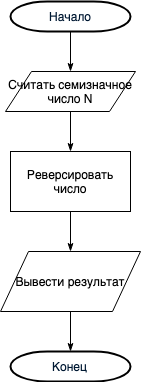

The diagram above was exported from draw.io. Its source (the exported page's mxGraphModel, read from the mxfile embedded in the PNG):
<mxGraphModel dx="898" dy="458" grid="1" gridSize="10" guides="1" tooltips="1" connect="1" arrows="1" fold="1" page="1" pageScale="1" pageWidth="827" pageHeight="1169" math="0" shadow="0">
  <root>
    <mxCell id="W9Kdi1qfXoExpzFEZijC-0" />
    <mxCell id="W9Kdi1qfXoExpzFEZijC-1" parent="W9Kdi1qfXoExpzFEZijC-0" />
    <mxCell id="lyN_dUlvemY7soddYWqP-0" style="edgeStyle=orthogonalEdgeStyle;rounded=0;orthogonalLoop=1;jettySize=auto;html=1;exitX=0.5;exitY=1;exitDx=0;exitDy=0;exitPerimeter=0;entryX=0.5;entryY=0;entryDx=0;entryDy=0;endArrow=classicThin;endFill=1;" edge="1" parent="W9Kdi1qfXoExpzFEZijC-1" source="lyN_dUlvemY7soddYWqP-1" target="lyN_dUlvemY7soddYWqP-3">
      <mxGeometry relative="1" as="geometry" />
    </mxCell>
    <mxCell id="lyN_dUlvemY7soddYWqP-1" value="Начало" style="shape=mxgraph.flowchart.terminator;fillColor=#FFFFFF;strokeColor=#000000;strokeWidth=2;gradientColor=none;gradientDirection=north;fontColor=#001933;fontStyle=0;html=1;" vertex="1" parent="W9Kdi1qfXoExpzFEZijC-1">
      <mxGeometry x="270" y="50" width="120" height="30" as="geometry" />
    </mxCell>
    <mxCell id="lyN_dUlvemY7soddYWqP-2" style="edgeStyle=orthogonalEdgeStyle;rounded=0;orthogonalLoop=1;jettySize=auto;html=1;exitX=0.5;exitY=1;exitDx=0;exitDy=0;entryX=0.5;entryY=0;entryDx=0;entryDy=0;endArrow=classicThin;endFill=1;" edge="1" parent="W9Kdi1qfXoExpzFEZijC-1" source="lyN_dUlvemY7soddYWqP-3" target="lyN_dUlvemY7soddYWqP-5">
      <mxGeometry relative="1" as="geometry" />
    </mxCell>
    <mxCell id="lyN_dUlvemY7soddYWqP-3" value="Считать семизначное число N" style="shape=parallelogram;perimeter=parallelogramPerimeter;whiteSpace=wrap;html=1;" vertex="1" parent="W9Kdi1qfXoExpzFEZijC-1">
      <mxGeometry x="265" y="120" width="130" height="40" as="geometry" />
    </mxCell>
    <mxCell id="lyN_dUlvemY7soddYWqP-4" style="edgeStyle=orthogonalEdgeStyle;rounded=0;orthogonalLoop=1;jettySize=auto;html=1;exitX=0.5;exitY=1;exitDx=0;exitDy=0;endArrow=classicThin;endFill=1;" edge="1" parent="W9Kdi1qfXoExpzFEZijC-1" source="lyN_dUlvemY7soddYWqP-5">
      <mxGeometry relative="1" as="geometry">
        <mxPoint x="330" y="300" as="targetPoint" />
      </mxGeometry>
    </mxCell>
    <mxCell id="lyN_dUlvemY7soddYWqP-5" value="Реверсировать число" style="rounded=0;whiteSpace=wrap;html=1;" vertex="1" parent="W9Kdi1qfXoExpzFEZijC-1">
      <mxGeometry x="270" y="200" width="120" height="60" as="geometry" />
    </mxCell>
    <mxCell id="lyN_dUlvemY7soddYWqP-9" value="Конец" style="shape=mxgraph.flowchart.terminator;fillColor=#FFFFFF;strokeColor=#000000;strokeWidth=2;gradientColor=none;gradientDirection=north;fontColor=#001933;fontStyle=0;html=1;" vertex="1" parent="W9Kdi1qfXoExpzFEZijC-1">
      <mxGeometry x="270" y="400" width="120" height="30" as="geometry" />
    </mxCell>
    <mxCell id="GfyNxX9R1hY0xtqXuSey-1" style="edgeStyle=orthogonalEdgeStyle;rounded=0;orthogonalLoop=1;jettySize=auto;html=1;exitX=0.5;exitY=1;exitDx=0;exitDy=0;endArrow=classicThin;endFill=1;" edge="1" parent="W9Kdi1qfXoExpzFEZijC-1" source="GfyNxX9R1hY0xtqXuSey-0" target="lyN_dUlvemY7soddYWqP-9">
      <mxGeometry relative="1" as="geometry" />
    </mxCell>
    <mxCell id="GfyNxX9R1hY0xtqXuSey-0" value="&lt;span&gt;Вывести результат&lt;/span&gt;" style="shape=parallelogram;perimeter=parallelogramPerimeter;whiteSpace=wrap;html=1;" vertex="1" parent="W9Kdi1qfXoExpzFEZijC-1">
      <mxGeometry x="260" y="300" width="140" height="60" as="geometry" />
    </mxCell>
  </root>
</mxGraphModel>